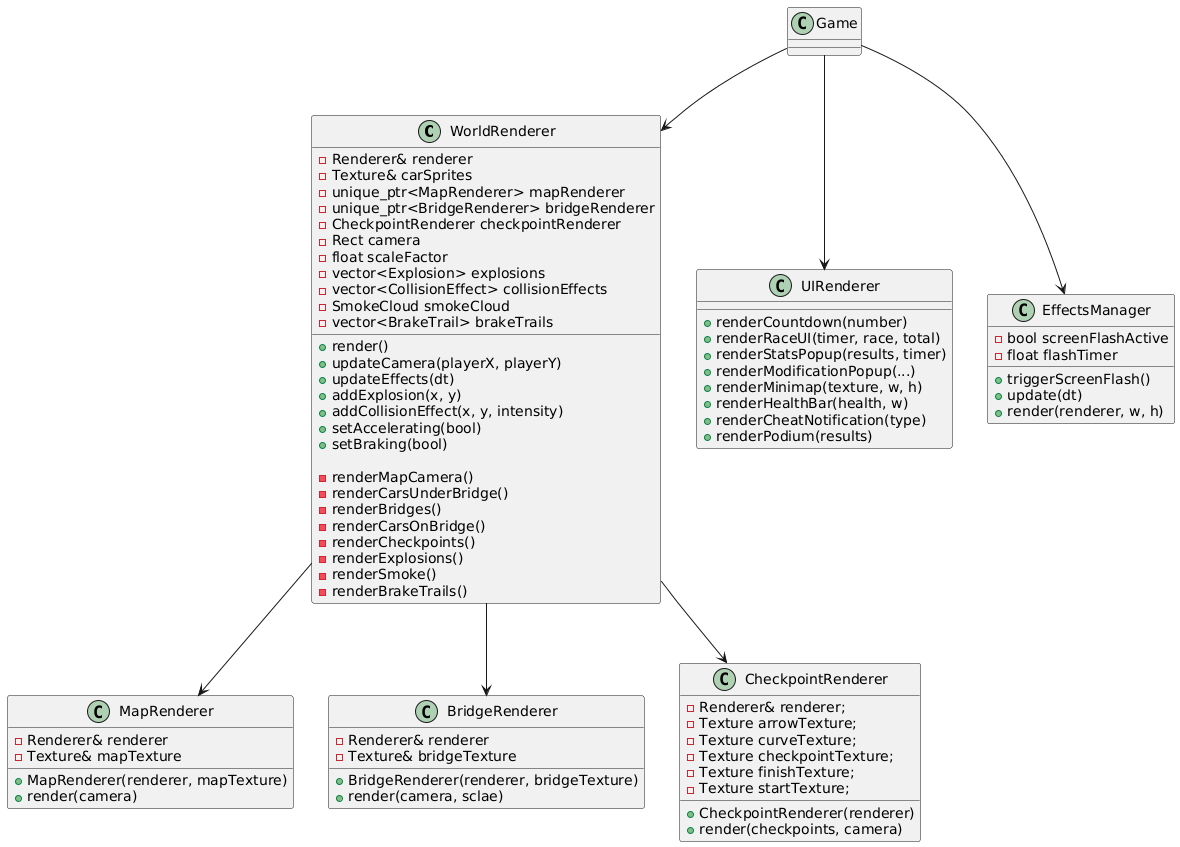

The diagram above was rendered by PlantUML. Its source (embedded in the PNG):
@startuml
class WorldRenderer {
  - Renderer& renderer
  - Texture& carSprites
  - unique_ptr<MapRenderer> mapRenderer
  - unique_ptr<BridgeRenderer> bridgeRenderer
  - CheckpointRenderer checkpointRenderer
  - Rect camera
  - float scaleFactor
  - vector<Explosion> explosions
  - vector<CollisionEffect> collisionEffects
  - SmokeCloud smokeCloud
  - vector<BrakeTrail> brakeTrails
  
  + render()
  + updateCamera(playerX, playerY)
  + updateEffects(dt)
  + addExplosion(x, y)
  + addCollisionEffect(x, y, intensity)
  + setAccelerating(bool)
  + setBraking(bool)
  
  - renderMapCamera()
  - renderCarsUnderBridge()
  - renderBridges()
  - renderCarsOnBridge()
  - renderCheckpoints()
  - renderExplosions()
  - renderSmoke()
  - renderBrakeTrails()
}

class UIRenderer {
  + renderCountdown(number)
  + renderRaceUI(timer, race, total)
  + renderStatsPopup(results, timer)
  + renderModificationPopup(...)
  + renderMinimap(texture, w, h)
  + renderHealthBar(health, w)
  + renderCheatNotification(type)
  + renderPodium(results)
}

class EffectsManager {
  - bool screenFlashActive
  - float flashTimer
  + triggerScreenFlash()
  + update(dt)
  + render(renderer, w, h)
}

class MapRenderer {
  - Renderer& renderer
  - Texture& mapTexture 
  + MapRenderer(renderer, mapTexture)
  + render(camera)
}

class BridgeRenderer {
  - Renderer& renderer
  - Texture& bridgeTexture 
  + BridgeRenderer(renderer, bridgeTexture)
  + render(camera, sclae)
}

class CheckpointRenderer {
  - Renderer& renderer;
  - Texture arrowTexture;
  - Texture curveTexture;
  - Texture checkpointTexture;
  - Texture finishTexture;
  - Texture startTexture;
  + CheckpointRenderer(renderer)
  + render(checkpoints, camera)
}


Game --> WorldRenderer
Game --> UIRenderer
Game --> EffectsManager

WorldRenderer --> MapRenderer
WorldRenderer --> BridgeRenderer
WorldRenderer --> CheckpointRenderer
@enduml